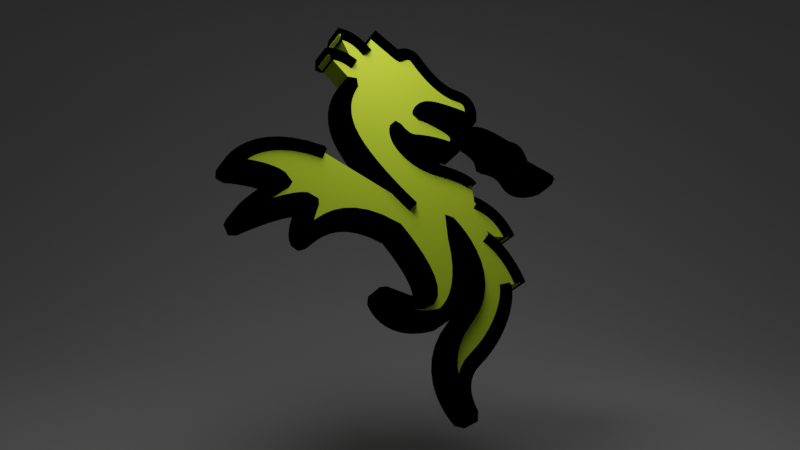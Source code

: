 # Source: dragon.blend  (saved by Blender 2.93.20; exported with 4.5.12 LTS)
import bpy
from mathutils import Matrix  # noqa: F401  (used for matrix-valued properties, if any)

bpy.ops.wm.read_factory_settings(use_empty=True)
scene = bpy.context.scene
scene.name = 'Scene'

# ---- collections
col_collection = bpy.data.collections.new('Collection'); scene.collection.children.link(col_collection)
col_dragon_svg = bpy.data.collections.new('dragon.svg'); scene.collection.children.link(col_dragon_svg)

# ---- materials (node trees are filled in below, after node groups)
mat_bg = bpy.data.materials.new('bg')
mat_light = bpy.data.materials.new('light')
mat_svgmat_001 = bpy.data.materials.new('SVGMat.001')
mat_svgmat_001.diffuse_color = (0.4397, 0.6038, 0.0331, 1.0)
mat_svgmat_002 = bpy.data.materials.new('SVGMat.002')
mat_svgmat_002.diffuse_color = (0.8228, 0.1022, 0.06301, 1.0)
mat_svgmat = bpy.data.materials.new('SVGMat')
mat_svgmat.diffuse_color = (0.0, 0.0, 0.0, 1.0)

# ---- material node trees
mat_bg.use_nodes = True; mat_bg.node_tree.nodes.clear()
_N = mat_bg.node_tree.nodes; _L = mat_bg.node_tree.links
n0 = _N.new('ShaderNodeOutputMaterial'); n0.name = 'Material Output'; n0.location = (300, 300)
n1 = _N.new('ShaderNodeBsdfDiffuse'); n1.name = 'Diffuse BSDF'; n1.location = (10, 300)
n1.inputs[0].default_value = (0.4385, 0.4385, 0.4385, 1.0)
n1.inputs[1].default_value = 0.5
_L.new(n1.outputs[0], n0.inputs[0])
n0.is_active_output = True
mat_light.use_nodes = True; mat_light.node_tree.nodes.clear()
_N = mat_light.node_tree.nodes; _L = mat_light.node_tree.links
n0 = _N.new('ShaderNodeOutputMaterial'); n0.name = 'Material Output'; n0.location = (300, 300)
n1 = _N.new('ShaderNodeEmission'); n1.name = 'Emission'; n1.location = (10, 300)
n1.inputs[1].default_value = 8.0
_L.new(n1.outputs[0], n0.inputs[0])
n0.is_active_output = True

# ---- world
world_world = bpy.data.worlds.new('World'); scene.world = world_world
world_world.use_nodes = True; world_world.node_tree.nodes.clear()
_N = world_world.node_tree.nodes; _L = world_world.node_tree.links
n0 = _N.new('ShaderNodeOutputWorld'); n0.name = 'World Output'; n0.location = (300, 300)
n1 = _N.new('ShaderNodeBackground'); n1.name = 'Background'; n1.location = (10, 300)
n1.inputs[0].default_value = (0.05088, 0.05088, 0.05088, 1.0)
_L.new(n1.outputs[0], n0.inputs[0])
n0.is_active_output = True
world_world.color = (0.05088, 0.05088, 0.05088)
world_world.use_sun_shadow = False
world_world.sun_shadow_jitter_overblur = 0.0

# ---- cameras
cam_camera_002 = bpy.data.cameras.new('Camera.002')

# ---- meshes
me_plane = bpy.data.meshes.new('Plane')
me_plane.from_pydata([(-1.0, -1.0, 0.0), (1.0, -1.0, 0.0), (-1.0, 1.0, 0.0), (1.0, 1.0, 0.0), (-1.0, 1.0, 1.618), (1.0, 1.0, 1.618)], [], [(0, 1, 3, 2), (2, 3, 5, 4)])
me_plane.polygons.foreach_set('use_smooth', [True] * 2)
_uv = me_plane.uv_layers.new(name='UVMap')
_uv.uv.foreach_set('vector', [0.0, 0.0, 1.0, 0.0, 1.0, 1.0, 0.0, 1.0, 0.0, 1.0, 1.0, 1.0, 1.0, 1.0, 0.0, 1.0])
me_plane.materials.append(mat_bg)
me_plane.use_remesh_fix_poles = True
me_plane.use_remesh_preserve_attributes = False
me_plane.update()
me_plane_001 = bpy.data.meshes.new('Plane.001')
me_plane_001.from_pydata([(-1.0, -1.0, 0.0), (1.0, -1.0, 0.0), (-1.0, 1.0, 0.0), (1.0, 1.0, 0.0)], [], [(0, 1, 3, 2)])
_uv = me_plane_001.uv_layers.new(name='UVMap')
_uv.uv.foreach_set('vector', [0.0, 0.0, 1.0, 0.0, 1.0, 1.0, 0.0, 1.0])
me_plane_001.materials.append(mat_light)
me_plane_001.use_remesh_fix_poles = True
me_plane_001.use_remesh_preserve_attributes = False
me_plane_001.update()

# ---- curves / text
cu_curve = bpy.data.curves.new('Curve', 'CURVE')
cu_curve.dimensions = '2D'
_sp = cu_curve.splines.new('BEZIER'); _sp.bezier_points.add(39)
_sp.bezier_points.foreach_set('co', [0.002584, 0.001399, 0.0, 0.0009138, 0.001658, 0.0, 4.362e-05, 0.002246, 0.0, 0.0002132, 0.00114, 0.0, 0.001519, 0.0003527, 0.0, 0.003148, -0.0002935, 0.0, 0.003093, -0.0011, 0.0, 0.004473, -0.002638, 0.0, 0.003243, -0.00264, 0.0, 0.004464, -0.004719, 0.0, 0.003713, -0.004808, 0.0, 0.001455, -0.007912, 0.0, 0.0008198, -0.0101, 0.0, 0.001455, -0.006219, 0.0, 0.001619, -0.001987, 0.0, 0.0003729, -0.006101, 0.0, -0.002003, -0.005161, 0.0, -0.0009442, -0.005561, 0.0, -0.0008971, -0.002433, 0.0, -0.004872, -0.002715, 0.0, -0.004425, -0.001375, 0.0, -0.007482, -0.002245, 0.0, -0.005436, -0.0005757, 0.0, -0.007577, -1.135e-05, 0.0, -0.003578, 0.0007881, 0.0, 4.362e-05, -0.001422, 0.0, -0.002214, 0.001964, 0.0, -0.00165, 0.004221, 0.0, -0.00259, 0.005444, 0.0, -0.001424, 0.005101, 0.0, -0.001869, 0.006546, 0.0, -0.0006702, 0.005759, 0.0, -0.0002386, 0.006761, 0.0, 0.0008668, 0.005773, 0.0, 0.001713, 0.005703, 0.0, 0.003454, 0.004057, 0.0, 0.003877, 0.002951, 0.0, 0.002019, 0.003375, 0.0, 0.001243, 0.002928, 0.0, 0.002301, 0.002528, 0.0])
_sp.bezier_points.foreach_set('handle_left', [0.002584, 0.001399, 0.0, 0.001455, 0.001682, 0.0, 4.362e-05, 0.002246, 0.0, -4.528e-05, 0.001465, 0.0, 0.00101, 0.0004636, 0.0, 0.003148, -0.0002935, 0.0, 0.003093, -0.0011, 0.0, 0.004394, -0.002358, 0.0, 0.003243, -0.00264, 0.0, 0.004464, -0.004719, 0.0, 0.003713, -0.004808, 0.0, 0.002725, -0.007042, 0.0, 0.0008198, -0.0101, 0.0, -0.0008031, -0.008194, 0.0, 0.001619, -0.001987, 0.0, 0.0003729, -0.006101, 0.0, -0.002003, -0.005161, 0.0, -0.0009442, -0.005561, 0.0, -0.0008971, -0.002433, 0.0, -0.004754, -0.003115, 0.0, -0.004425, -0.001375, 0.0, -0.007482, -0.002245, 0.0, -0.005436, -0.0005757, 0.0, -0.007577, -1.135e-05, 0.0, -0.006448, 0.001682, 0.0, 4.362e-05, -0.001422, 0.0, -0.001858, 0.0005181, 0.0, -0.001475, 0.00436, 0.0, -0.00259, 0.005444, 0.0, -0.001583, 0.005223, 0.0, -0.001869, 0.006546, 0.0, -0.0007994, 0.005949, 0.0, -0.0002386, 0.006761, 0.0, 0.0004983, 0.006102, 0.0, 0.001455, 0.006196, 0.0, 0.002584, 0.004221, 0.0, 0.003877, 0.002951, 0.0, 0.002584, 0.003375, 0.0, 0.001243, 0.002928, 0.0, 0.001173, 0.003093, 0.0])
_sp.bezier_points.foreach_set('handle_right', [0.002278, 0.001564, 0.0, 0.0003729, 0.001635, 0.0, -0.0002104, 0.001865, 0.0, 0.0005379, 0.0007323, 0.0, 0.003071, 1.501e-05, 0.0, 0.003148, -0.0002935, 0.0, 0.004192, -0.001537, 0.0, 0.004473, -0.002638, 0.0, 0.004222, -0.003329, 0.0, 0.004464, -0.004719, 0.0, 0.003666, -0.005655, 0.0, 0.0001847, -0.008782, 0.0, 0.0008198, -0.0101, 0.0, 0.003713, -0.004244, 0.0, 0.002066, -0.005373, 0.0, -0.001838, -0.006548, 0.0, -0.002003, -0.005161, 0.0, 0.001455, -0.005749, 0.0, -0.003531, -0.0009049, 0.0, -0.004989, -0.002316, 0.0, -0.004942, -0.001046, 0.0, -0.007671, -0.001939, 0.0, -0.005836, -1.135e-05, 0.0, -0.007577, -1.135e-05, 0.0, -0.003578, 0.0007881, 0.0, 4.362e-05, -0.001422, 0.0, -0.002575, 0.003429, 0.0, -0.00165, 0.004221, 0.0, -0.002041, 0.005591, 0.0, -0.001424, 0.005101, 0.0, -0.001163, 0.006512, 0.0, -0.0006702, 0.005759, 0.0, 0.0001299, 0.006431, 0.0, 0.0008668, 0.005773, 0.0, 0.001972, 0.005209, 0.0, 0.004324, 0.003892, 0.0, 0.003877, 0.002951, 0.0, 0.001455, 0.003375, 0.0, 0.001243, 0.002928, 0.0, 0.00343, 0.001964, 0.0])
for _p, _l, _r in zip(_sp.bezier_points, ['FREE', 'FREE', 'FREE', 'FREE', 'FREE', 'FREE', 'FREE', 'FREE', 'FREE', 'FREE', 'FREE', 'FREE', 'FREE', 'FREE', 'FREE', 'FREE', 'FREE', 'FREE', 'FREE', 'FREE', 'FREE', 'FREE', 'FREE', 'FREE', 'FREE', 'FREE', 'FREE', 'FREE', 'FREE', 'FREE', 'FREE', 'FREE', 'FREE', 'VECTOR', 'FREE', 'FREE', 'FREE', 'FREE', 'FREE', 'FREE'], ['FREE', 'FREE', 'FREE', 'FREE', 'FREE', 'FREE', 'FREE', 'FREE', 'FREE', 'FREE', 'FREE', 'FREE', 'FREE', 'FREE', 'FREE', 'FREE', 'FREE', 'FREE', 'FREE', 'FREE', 'FREE', 'FREE', 'FREE', 'FREE', 'FREE', 'FREE', 'FREE', 'FREE', 'FREE', 'FREE', 'FREE', 'FREE', 'VECTOR', 'FREE', 'FREE', 'FREE', 'FREE', 'FREE', 'FREE', 'FREE']): _p.handle_left_type = _l; _p.handle_right_type = _r
_sp.use_cyclic_u = True
cu_curve.materials.append(mat_svgmat_001)
cu_curve.extrude = 0.0005
cu_curve.fill_mode = 'BOTH'
cu_curve_001 = bpy.data.curves.new('Curve.001', 'CURVE')
cu_curve_001.dimensions = '2D'
_sp = cu_curve_001.splines.new('BEZIER'); _sp.bezier_points.add(5)
_sp.bezier_points.foreach_set('co', [-0.001905, 0.001097, 0.0, -0.001058, -3.135e-05, 0.0, 0.0001176, -0.0007368, 0.0, 0.001764, -0.0008779, 0.0, 0.0005409, -0.0002665, 0.0, 0.0001647, 0.000533, 0.0])
_sp.bezier_points.foreach_set('handle_left', [-0.001058, 0.001379, 0.0, -0.0007761, 0.000533, 0.0, -0.0001176, -3.135e-05, 0.0, 0.001764, -0.0008779, 0.0, 0.0005409, -0.0002665, 0.0, 0.0005409, 0.000533, 0.0])
_sp.bezier_points.foreach_set('handle_right', [-0.001905, 0.001097, 0.0, -0.001058, -3.135e-05, 0.0, 0.0003528, -0.001442, 0.0, 0.001764, -0.0008779, 0.0, 0.0005409, -0.0002665, 0.0, -0.0002117, 0.000533, 0.0])
_sp.use_cyclic_u = True
cu_curve_001.materials.append(mat_svgmat_002)
cu_curve_001.fill_mode = 'BOTH'
cu_curve_002 = bpy.data.curves.new('Curve.002', 'CURVE')
cu_curve_002.dimensions = '3D'
_sp = cu_curve_002.splines.new('BEZIER'); _sp.bezier_points.add(1)
_sp.bezier_points.foreach_set('co', [0.0004473, -0.0009246, 0.0, -0.0007737, 0.001154, 0.0])
_sp.bezier_points.foreach_set('handle_left', [0.0004473, -0.0009246, 0.0, 0.0002055, 0.0004653, 0.0])
_sp.bezier_points.foreach_set('handle_right', [0.0004473, -0.0009246, 0.0, -0.0007737, 0.001154, 0.0])
cu_curve_002.materials.append(mat_svgmat)
cu_curve_002.bevel_resolution = 0
cu_curve_002.extrude = 0.0005
cu_curve_002.bevel_depth = 0.0003
cu_curve_002.fill_mode = 'FULL'
cu_curve_003 = bpy.data.curves.new('Curve.003', 'CURVE')
cu_curve_003.dimensions = '3D'
_sp = cu_curve_003.splines.new('BEZIER'); _sp.bezier_points.add(1)
_sp.bezier_points.foreach_set('co', [0.0005201, -0.0007428, 0.0, -0.0008598, 0.0007952, 0.0])
_sp.bezier_points.foreach_set('handle_left', [0.0005201, -0.0007428, 0.0, 0.0002385, 0.0003578, 0.0])
_sp.bezier_points.foreach_set('handle_right', [0.0004409, -0.0004627, 0.0, -0.0008598, 0.0007952, 0.0])
cu_curve_003.materials.append(mat_svgmat)
cu_curve_003.bevel_resolution = 0
cu_curve_003.extrude = 0.0005
cu_curve_003.bevel_depth = 0.0003
cu_curve_003.fill_mode = 'FULL'
cu_curve_004 = bpy.data.curves.new('Curve.004', 'CURVE')
cu_curve_004.dimensions = '3D'
_sp = cu_curve_004.splines.new('BEZIER'); _sp.bezier_points.add(5)
_sp.bezier_points.foreach_set('co', [0.001714, -0.001348, 0.0, 8.536e-05, -0.000702, 0.0, -0.001221, 8.574e-05, 0.0, -0.00139, 0.001191, 0.0, -0.0005203, 0.0006035, 0.0, 0.00115, 0.0003449, 0.0])
_sp.bezier_points.foreach_set('handle_left', [0.001714, -0.001348, 0.0, 0.001637, -0.00104, 0.0, -0.0008961, -0.0003224, 0.0, -0.001645, 0.0008105, 0.0, -0.001061, 0.00058, 0.0, 0.0008438, 0.0005095, 0.0])
_sp.bezier_points.foreach_set('handle_right', [0.001714, -0.001348, 0.0, -0.0004243, -0.000591, 0.0, -0.001479, 0.0004105, 0.0, -0.00139, 0.001191, 0.0, 2.064e-05, 0.0006271, 0.0, 0.00115, 0.0003449, 0.0])
cu_curve_004.materials.append(mat_svgmat)
cu_curve_004.bevel_resolution = 0
cu_curve_004.extrude = 0.0005
cu_curve_004.bevel_depth = 0.0003
cu_curve_004.fill_mode = 'FULL'
cu_curve_005 = bpy.data.curves.new('Curve.005', 'CURVE')
cu_curve_005.dimensions = '3D'
_sp = cu_curve_005.splines.new('BEZIER'); _sp.bezier_points.add(8)
_sp.bezier_points.foreach_set('co', [0.0006173, -0.002554, 0.0, 0.0003351, -0.001426, 0.0, -0.0007233, -0.001026, 0.0, 5.285e-05, -0.0005791, 0.0, 0.001911, -0.001002, 0.0, 0.001487, 0.0001028, 0.0, -0.0002529, 0.001749, 0.0, -0.0011, 0.001819, 0.0, -0.002205, 0.002807, 0.0])
_sp.bezier_points.foreach_set('handle_left', [0.0006173, -0.002554, 0.0, 0.001464, -0.00199, 0.0, -0.0007233, -0.001026, 0.0, -0.0005116, -0.0005791, 0.0, 0.001911, -0.001002, 0.0, 0.002358, -6.184e-05, 0.0, 5.799e-06, 0.001255, 0.0, -0.0011, 0.001819, 0.0, -0.002205, 0.002807, 0.0])
_sp.bezier_points.foreach_set('handle_right', [0.0006173, -0.002554, 0.0, -0.0007938, -0.0008613, 0.0, -0.0007233, -0.001026, 0.0, 0.0006173, -0.0005791, 0.0, 0.001911, -0.001002, 0.0, 0.0006173, 0.0002674, 0.0, -0.0005116, 0.002243, 0.0, -0.0011, 0.001819, 0.0, -0.002573, 0.003136, 0.0])
for _p, _l, _r in zip(_sp.bezier_points, ['FREE', 'FREE', 'FREE', 'FREE', 'FREE', 'FREE', 'FREE', 'FREE', 'FREE'], ['FREE', 'FREE', 'FREE', 'FREE', 'FREE', 'FREE', 'FREE', 'FREE', 'VECTOR']): _p.handle_left_type = _l; _p.handle_right_type = _r
cu_curve_005.materials.append(mat_svgmat)
cu_curve_005.bevel_resolution = 0
cu_curve_005.extrude = 0.0005
cu_curve_005.bevel_depth = 0.0003
cu_curve_005.fill_mode = 'FULL'
cu_curve_006 = bpy.data.curves.new('Curve.006', 'CURVE')
cu_curve_006.dimensions = '3D'
_sp = cu_curve_006.splines.new('BEZIER'); _sp.bezier_points.add(14)
_sp.bezier_points.foreach_set('co', [-0.001592, 0.004577, 0.0, -0.005591, 0.003777, 0.0, -0.003451, 0.003213, 0.0, -0.005497, 0.001544, 0.0, -0.002439, 0.002414, 0.0, -0.002886, 0.001073, 0.0, 0.001089, 0.001355, 0.0, 0.001042, -0.001772, 0.0, -1.672e-05, -0.001372, 0.0, 0.002359, -0.002313, 0.0, 0.003605, 0.001802, 0.0, 0.003441, -0.00243, 0.0, 0.002806, -0.00631, 0.0, 0.003441, -0.004123, 0.0, 0.005698, -0.001019, 0.0])
_sp.bezier_points.foreach_set('handle_left', [-0.001592, 0.004577, 0.0, -0.005591, 0.003777, 0.0, -0.00385, 0.003777, 0.0, -0.005685, 0.001849, 0.0, -0.002957, 0.002743, 0.0, -0.003004, 0.001473, 0.0, -0.001545, 0.002884, 0.0, 0.003441, -0.00196, 0.0, -1.672e-05, -0.001372, 0.0, 0.0001479, -0.00276, 0.0, 0.004052, -0.001584, 0.0, 0.005698, -0.0004551, 0.0, 0.002806, -0.00631, 0.0, 0.002171, -0.004993, 0.0, 0.005651, -0.001866, 0.0])
_sp.bezier_points.foreach_set('handle_right', [-0.004462, 0.00547, 0.0, -0.005591, 0.003777, 0.0, -0.003451, 0.003213, 0.0, -0.005497, 0.001544, 0.0, -0.002439, 0.002414, 0.0, -0.002768, 0.0006735, 0.0, 0.001089, 0.001355, 0.0, 0.001042, -0.001772, 0.0, -1.672e-05, -0.001372, 0.0, 0.002359, -0.002313, 0.0, 0.003605, 0.001802, 0.0, 0.001183, -0.004405, 0.0, 0.002806, -0.00631, 0.0, 0.004711, -0.003253, 0.0, 0.005698, -0.001019, 0.0])
cu_curve_006.materials.append(mat_svgmat)
cu_curve_006.bevel_resolution = 0
cu_curve_006.extrude = 0.0005
cu_curve_006.bevel_depth = 0.0003
cu_curve_006.fill_mode = 'FULL'
cu_curve_007 = bpy.data.curves.new('Curve.007', 'CURVE')
cu_curve_007.dimensions = '3D'
_sp = cu_curve_007.splines.new('BEZIER'); _sp.bezier_points.add(2)
_sp.bezier_points.foreach_set('co', [-0.0003952, 0.002616, 0.0, -0.0009596, 0.0003586, 0.0, 0.001298, -0.003027, 0.0])
_sp.bezier_points.foreach_set('handle_left', [-0.0003952, 0.002616, 0.0, -0.001321, 0.001824, 0.0, 0.001298, -0.003027, 0.0])
_sp.bezier_points.foreach_set('handle_right', [-0.0002206, 0.002755, 0.0, -0.0006031, -0.001087, 0.0, 0.001298, -0.003027, 0.0])
cu_curve_007.materials.append(mat_svgmat)
cu_curve_007.bevel_resolution = 0
cu_curve_007.extrude = 0.0005
cu_curve_007.bevel_depth = 0.0003
cu_curve_007.fill_mode = 'FULL'
cu_curve_008 = bpy.data.curves.new('Curve.008', 'CURVE')
cu_curve_008.dimensions = '3D'
_sp = cu_curve_008.splines.new('BEZIER'); _sp.bezier_points.add(1)
_sp.bezier_points.foreach_set('co', [0.0005032, -0.0004196, 0.0, -0.0006955, 0.0003677, 0.0])
_sp.bezier_points.foreach_set('handle_left', [0.0005032, -0.0004196, 0.0, 1.073e-05, 0.0003335, 0.0])
_sp.bezier_points.foreach_set('handle_right', [0.000374, -0.0002299, 0.0, -0.0006955, 0.0003677, 0.0])
cu_curve_008.materials.append(mat_svgmat)
cu_curve_008.bevel_resolution = 0
cu_curve_008.extrude = 0.0005
cu_curve_008.bevel_depth = 0.0003
cu_curve_008.fill_mode = 'FULL'
cu_curve_009 = bpy.data.curves.new('Curve.009', 'CURVE')
cu_curve_009.dimensions = '3D'
_sp = cu_curve_009.splines.new('BEZIER'); _sp.bezier_points.add(1)
_sp.bezier_points.foreach_set('co', [0.0005183, -0.000216, 0.0, -0.0006479, 0.0001263, 0.0])
_sp.bezier_points.foreach_set('handle_left', [0.0005183, -0.000216, 0.0, -9.95e-05, 0.0002735, 0.0])
_sp.bezier_points.foreach_set('handle_right', [0.0003588, -9.401e-05, 0.0, -0.0006479, 0.0001263, 0.0])
cu_curve_009.materials.append(mat_svgmat)
cu_curve_009.bevel_resolution = 0
cu_curve_009.extrude = 0.0005
cu_curve_009.bevel_depth = 0.0003
cu_curve_009.fill_mode = 'FULL'
cu_curve_010 = bpy.data.curves.new('Curve.010', 'CURVE')
cu_curve_010.dimensions = '3D'
_sp = cu_curve_010.splines.new('BEZIER'); _sp.bezier_points.add(5)
_sp.bezier_points.foreach_set('co', [-0.001905, 0.001097, 0.0, -0.001058, -3.135e-05, 0.0, 0.0001176, -0.0007368, 0.0, 0.001764, -0.0008779, 0.0, 0.0005409, -0.0002665, 0.0, 0.0001647, 0.000533, 0.0])
_sp.bezier_points.foreach_set('handle_left', [-0.001058, 0.001379, 0.0, -0.0007761, 0.000533, 0.0, -0.0001176, -3.135e-05, 0.0, 0.001764, -0.0008779, 0.0, 0.0005409, -0.0002665, 0.0, 0.0005409, 0.000533, 0.0])
_sp.bezier_points.foreach_set('handle_right', [-0.001905, 0.001097, 0.0, -0.001058, -3.135e-05, 0.0, 0.0003528, -0.001442, 0.0, 0.001764, -0.0008779, 0.0, 0.0005409, -0.0002665, 0.0, -0.0002117, 0.000533, 0.0])
_sp.use_cyclic_u = True
cu_curve_010.materials.append(mat_svgmat)
cu_curve_010.bevel_resolution = 0
cu_curve_010.extrude = 0.0005
cu_curve_010.bevel_depth = 0.0003
cu_curve_010.fill_mode = 'FULL'

# ---- objects
ob_plane = bpy.data.objects.new('Plane', me_plane)
ob_plane_001 = bpy.data.objects.new('Plane.001', me_plane_001)
ob_camera = bpy.data.objects.new('Camera', cam_camera_002)
ob_curve = bpy.data.objects.new('Curve', cu_curve)
ob_curve_001 = bpy.data.objects.new('Curve.001', cu_curve_001)
ob_curve_002 = bpy.data.objects.new('Curve.002', cu_curve_002)
ob_curve_003 = bpy.data.objects.new('Curve.003', cu_curve_003)
ob_curve_004 = bpy.data.objects.new('Curve.004', cu_curve_004)
ob_curve_005 = bpy.data.objects.new('Curve.005', cu_curve_005)
ob_curve_006 = bpy.data.objects.new('Curve.006', cu_curve_006)
ob_curve_007 = bpy.data.objects.new('Curve.007', cu_curve_007)
ob_curve_008 = bpy.data.objects.new('Curve.008', cu_curve_008)
ob_curve_009 = bpy.data.objects.new('Curve.009', cu_curve_009)
ob_curve_010 = bpy.data.objects.new('Curve.010', cu_curve_010)

# ---- transforms, parenting, visibility, modifiers, constraints
ob_plane.location = (0.0, 0.0, 0.0)
ob_plane.scale = (13.98, 9.683, 9.683)
_m = ob_plane.modifiers.new('Bevel', 'BEVEL')
_m.width = 0.43
_m.width_pct = 0.43
_m.segments = 32
ob_plane_001.location = (0.0, 0.0, 7.445)
ob_camera.location = (0.0, -13.39, 5.882)
ob_camera.rotation_euler = (1.396, 0.0, 0.0)
ob_camera.scale = (1.638, 1.638, 1.638)
ob_curve.location = (0.0, 0.0, 4.067)
ob_curve.rotation_euler = (0.9923, 0.1193, 0.5109)
ob_curve.scale = (295.3, 295.3, 295.3)
ob_curve_001.parent = ob_curve
ob_curve_001.matrix_parent_inverse = Matrix(((0.003387, -0.0, 0.0, -0.0104), (-0.0, 0.003387, -0.0, -0.01214), (0.0, -0.0, 0.003387, -0.0), (-0.0, 0.0, -0.0, 1.0)))
ob_curve_001.location = (4.729, 3.925, 0.0)
ob_curve_001.scale = (295.3, 295.3, 295.3)
ob_curve_002.parent = ob_curve
ob_curve_002.matrix_parent_inverse = Matrix(((0.003387, -0.0, 0.0, -0.0104), (-0.0, 0.003387, -0.0, -0.01214), (0.0, -0.0, 0.003387, -0.0), (-0.0, 0.0, -0.0, 1.0)))
ob_curve_002.location = (4.256, 2.465, 0.0)
ob_curve_002.scale = (295.3, 295.3, 295.3)
_m = ob_curve_002.modifiers.new('EdgeSplit', 'EDGE_SPLIT')
ob_curve_003.parent = ob_curve
ob_curve_003.matrix_parent_inverse = Matrix(((0.003387, -0.0, 0.0, -0.0104), (-0.0, 0.003387, -0.0, -0.01214), (0.0, -0.0, 0.003387, -0.0), (-0.0, 0.0, -0.0, 1.0)))
ob_curve_003.location = (4.237, 3.026, 0.0)
ob_curve_003.scale = (295.3, 295.3, 295.3)
_m = ob_curve_003.modifiers.new('EdgeSplit', 'EDGE_SPLIT')
ob_curve_004.parent = ob_curve
ob_curve_004.matrix_parent_inverse = Matrix(((0.003387, -0.0, 0.0, -0.0104), (-0.0, 0.003387, -0.0, -0.01214), (0.0, -0.0, 0.003387, -0.0), (-0.0, 0.0, -0.0, 1.0)))
ob_curve_004.location = (3.494, 3.897, 0.0)
ob_curve_004.scale = (295.3, 295.3, 295.3)
_m = ob_curve_004.modifiers.new('EdgeSplit', 'EDGE_SPLIT')
ob_curve_005.parent = ob_curve
ob_curve_005.matrix_parent_inverse = Matrix(((0.003387, -0.0, 0.0, -0.0104), (-0.0, 0.003387, -0.0, -0.01214), (0.0, -0.0, 0.003387, -0.0), (-0.0, 0.0, -0.0, 1.0)))
ob_curve_005.location = (3.651, 4.753, 0.0)
ob_curve_005.scale = (295.3, 295.3, 295.3)
_m = ob_curve_005.modifiers.new('EdgeSplit', 'EDGE_SPLIT')
ob_curve_006.parent = ob_curve
ob_curve_006.matrix_parent_inverse = Matrix(((0.003387, -0.0, 0.0, -0.0104), (-0.0, 0.003387, -0.0, -0.01214), (0.0, -0.0, 0.003387, -0.0), (-0.0, 0.0, -0.0, 1.0)))
ob_curve_006.location = (2.484, 2.467, 0.0)
ob_curve_006.scale = (295.3, 295.3, 295.3)
_m = ob_curve_006.modifiers.new('EdgeSplit', 'EDGE_SPLIT')
ob_curve_007.parent = ob_curve
ob_curve_007.matrix_parent_inverse = Matrix(((0.003387, -0.0, 0.0, -0.0104), (-0.0, 0.003387, -0.0, -0.01214), (0.0, -0.0, 0.003387, -0.0), (-0.0, 0.0, -0.0, 1.0)))
ob_curve_007.location = (2.7, 4.06, 0.0)
ob_curve_007.scale = (295.3, 295.3, 295.3)
_m = ob_curve_007.modifiers.new('EdgeSplit', 'EDGE_SPLIT')
ob_curve_008.parent = ob_curve
ob_curve_008.matrix_parent_inverse = Matrix(((0.003387, -0.0, 0.0, -0.0104), (-0.0, 0.003387, -0.0, -0.01214), (0.0, -0.0, 0.003387, -0.0), (-0.0, 0.0, -0.0, 1.0)))
ob_curve_008.location = (2.724, 5.41, 0.0)
ob_curve_008.scale = (295.3, 295.3, 295.3)
_m = ob_curve_008.modifiers.new('EdgeSplit', 'EDGE_SPLIT')
ob_curve_009.parent = ob_curve
ob_curve_009.matrix_parent_inverse = Matrix(((0.003387, -0.0, 0.0, -0.0104), (-0.0, 0.003387, -0.0, -0.01214), (0.0, -0.0, 0.003387, -0.0), (-0.0, 0.0, -0.0, 1.0)))
ob_curve_009.location = (2.497, 5.156, 0.0)
ob_curve_009.scale = (295.3, 295.3, 295.3)
_m = ob_curve_009.modifiers.new('EdgeSplit', 'EDGE_SPLIT')
ob_curve_010.parent = ob_curve
ob_curve_010.matrix_parent_inverse = Matrix(((0.003387, -0.0, 0.0, -0.0104), (-0.0, 0.003387, -0.0, -0.01214), (0.0, -0.0, 0.003387, -0.0), (-0.0, 0.0, -0.0, 1.0)))
ob_curve_010.location = (4.729, 3.925, 0.0)
ob_curve_010.scale = (295.3, 295.3, 295.3)
_m = ob_curve_010.modifiers.new('EdgeSplit', 'EDGE_SPLIT')

# ---- collection membership
col_collection.objects.link(ob_plane)
col_collection.objects.link(ob_plane_001)
col_collection.objects.link(ob_camera)
col_dragon_svg.objects.link(ob_curve)
col_dragon_svg.objects.link(ob_curve_001)
col_dragon_svg.objects.link(ob_curve_002)
col_dragon_svg.objects.link(ob_curve_003)
col_dragon_svg.objects.link(ob_curve_004)
col_dragon_svg.objects.link(ob_curve_005)
col_dragon_svg.objects.link(ob_curve_006)
col_dragon_svg.objects.link(ob_curve_007)
col_dragon_svg.objects.link(ob_curve_008)
col_dragon_svg.objects.link(ob_curve_009)
col_dragon_svg.objects.link(ob_curve_010)

# ---- scene / render settings (as saved in the file)
scene.camera = ob_camera
scene.frame_start = 1; scene.frame_end = 250; scene.frame_set(1)
scene.render.engine = 'CYCLES'
scene.cycles.use_denoising = False
scene.cycles.samples = 128
scene.cycles.sampling_pattern = 'TABULATED_SOBOL'
scene.cycles.use_adaptive_sampling = False
scene.cycles.use_light_tree = False
scene.view_settings.view_transform = 'Filmic'
bpy.context.view_layer.update()
